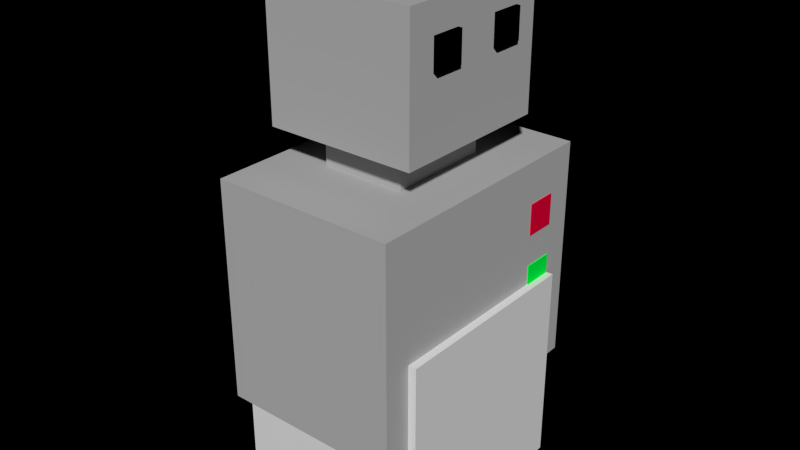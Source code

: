 # Source: morsy.blend  (saved by Blender 3.5.8; exported with 4.5.12 LTS)
import bpy
from mathutils import Matrix  # noqa: F401  (used for matrix-valued properties, if any)

bpy.ops.wm.read_factory_settings(use_empty=True)
scene = bpy.context.scene
scene.name = 'Scene'

# ---- collections
col_collection_1 = bpy.data.collections.new('Collection 1'); scene.collection.children.link(col_collection_1)

# ---- materials (node trees are filled in below, after node groups)
mat_material_001 = bpy.data.materials.new('Material.001')
mat_material_001.alpha_threshold = 0.0
mat_material_001.use_transparent_shadow = False
mat_material_001.diffuse_color = (0.0, 1.0, 0.06494, 1.0)
mat_material_001.roughness = 0.5
mat_material_001.line_color = (0.0, 0.0, 0.0, 1.0)
mat_material_003 = bpy.data.materials.new('Material.003')
mat_material_003.alpha_threshold = 0.0
mat_material_003.use_transparent_shadow = False
mat_material_003.diffuse_color = (0.8, 0.0, 0.03817, 1.0)
mat_material_003.roughness = 0.5
mat_material_003.line_color = (0.0, 0.0, 0.0, 1.0)
mat_material = bpy.data.materials.new('Material')
mat_material.alpha_threshold = 0.0
mat_material.use_transparent_shadow = False
mat_material.preview_render_type = 'FLAT'
mat_material.diffuse_color = (0.477, 0.477, 0.477, 1.0)
mat_material.roughness = 0.5
mat_material.specular_intensity = 0.6802
mat_material.line_color = (0.0, 0.0, 0.0, 1.0)
mat_material_002 = bpy.data.materials.new('Material.002')
mat_material_002.alpha_threshold = 0.0
mat_material_002.use_transparent_shadow = False
mat_material_002.diffuse_color = (0.0, 0.0, 0.0, 1.0)
mat_material_002.roughness = 0.5
mat_material_002.line_color = (0.0, 0.0, 0.0, 1.0)
mat_body = bpy.data.materials.new('body')
mat_body.alpha_threshold = 0.0
mat_body.use_transparent_shadow = False
mat_body.preview_render_type = 'FLAT'
mat_body.diffuse_color = (0.477, 0.477, 0.477, 1.0)
mat_body.roughness = 0.5
mat_body.specular_intensity = 0.6802
mat_body.line_color = (0.0, 0.0, 0.0, 1.0)

# ---- material node trees

# ---- world
world_world = bpy.data.worlds.new('World'); scene.world = world_world
world_world.color = (0.0, 0.0, 0.0)
world_world.use_sun_shadow = False
world_world.sun_shadow_jitter_overblur = 0.0
world_world.cycles.sampling_method = 'MANUAL'
world_world.cycles.sample_map_resolution = 256

# ---- meshes
me_cube_001 = bpy.data.meshes.new('Cube.001')
me_cube_001.from_pydata([(-0.4387, -0.4387, -0.4387), (-0.4387, -0.4387, 0.4387), (-0.4387, 0.4387, -0.4387), (-0.4387, 0.4387, 0.4387), (0.4387, -0.4387, -0.4387), (0.4387, -0.4387, 0.4387), (0.4387, 0.4387, -0.4387), (0.4387, 0.4387, 0.4387)], [], [(0, 1, 3, 2), (2, 3, 7, 6), (6, 7, 5, 4), (4, 5, 1, 0), (2, 6, 4, 0), (7, 3, 1, 5)])
_uv = me_cube_001.uv_layers.new(name='UVMap')
_uv.uv.foreach_set('vector', [0.375, 0.0, 0.625, 0.0, 0.625, 0.25, 0.375, 0.25, 0.375, 0.25, 0.625, 0.25, 0.625, 0.5, 0.375, 0.5, 0.375, 0.5, 0.625, 0.5, 0.625, 0.75, 0.375, 0.75, 0.375, 0.75, 0.625, 0.75, 0.625, 1.0, 0.375, 1.0, 0.125, 0.5, 0.375, 0.5, 0.375, 0.75, 0.125, 0.75, 0.625, 0.5, 0.875, 0.5, 0.875, 0.75, 0.625, 0.75])
me_cube_001.update()
me_cube = bpy.data.meshes.new('Cube')
me_cube.from_pydata([(-1.0, -1.0, -1.0), (-1.0, 1.0, -1.0), (1.0, 1.0, -1.0), (1.0, -1.0, -1.0), (-1.0, -1.0, 1.0), (-1.0, 1.0, 1.0), (1.0, 1.0, 1.0), (1.0, -1.0, 1.0)], [], [(4, 5, 1, 0), (5, 6, 2, 1), (6, 7, 3, 2), (7, 4, 0, 3), (0, 1, 2, 3), (7, 6, 5, 4)])
me_cube.use_remesh_preserve_volume = False
me_cube.use_remesh_preserve_attributes = False
me_cube.use_mirror_vertex_groups = False
me_cube.update()
me_morsy_mesh = bpy.data.meshes.new('morsy_mesh')
me_morsy_mesh.from_pydata([(-0.4092, -0.4351, -0.3541), (-0.4092, -0.303, -0.3541), (-0.2771, -0.303, -0.3541), (-0.2771, -0.4351, -0.3541), (-0.4092, -0.4351, -0.222), (-0.4092, -0.303, -0.222), (-0.2771, -0.303, -0.222), (-0.2771, -0.4351, -0.222), (-0.4092, -0.4351, -0.0841), (-0.4092, -0.303, -0.0841), (-0.2771, -0.303, -0.0841), (-0.2771, -0.4351, -0.0841), (-0.4092, -0.4351, 0.04797), (-0.4092, -0.303, 0.04797), (-0.2771, -0.303, 0.04797), (-0.2771, -0.4351, 0.04797), (0.3864, 0.558, -0.7336), (0.3864, -0.558, -0.7336), (-0.4044, -0.558, -0.7336), (-0.4044, 0.558, -0.7336), (0.3864, 0.558, 0.2287), (0.3864, -0.558, 0.2287), (-0.4044, -0.558, 0.2287), (-0.4044, 0.558, 0.2287), (-0.3509, 0.09917, 0.7031), (-0.3509, 0.2284, 0.7031), (-0.2217, 0.2284, 0.7031), (-0.2217, 0.09917, 0.7031), (-0.3509, 0.09917, 0.8323), (-0.3509, 0.2284, 0.8323), (-0.2217, 0.2284, 0.8323), (-0.2217, 0.09917, 0.8323), (-0.3509, -0.2384, 0.7048), (-0.3509, -0.1092, 0.7048), (-0.2217, -0.1092, 0.7048), (-0.2217, -0.2384, 0.7048), (-0.3509, -0.2384, 0.8341), (-0.3509, -0.1092, 0.8341), (-0.2217, -0.1092, 0.8341), (-0.2217, -0.2384, 0.8341), (-0.1832, -0.06604, 0.9444), (-0.1832, 0.06604, 0.9444), (-0.05115, 0.06604, 0.9444), (-0.05115, -0.06604, 0.9444), (-0.1832, -0.06604, 1.076), (-0.1832, 0.06604, 1.076), (-0.05115, 0.06604, 1.076), (-0.05115, -0.06604, 1.076), (-0.3332, -0.3517, 0.3874), (-0.3332, 0.3517, 0.3874), (0.3152, 0.3517, 0.3874), (0.3152, -0.3517, 0.3874), (-0.3332, -0.3517, 0.9558), (-0.3332, 0.3517, 0.9558), (0.3152, 0.3517, 0.9558), (0.3152, -0.3517, 0.9558), (-0.1891, -0.2247, 0.2162), (-0.1891, 0.2238, 0.2162), (0.1711, 0.2238, 0.2162), (0.1711, -0.2247, 0.2162), (-0.1891, -0.2247, 0.4132), (-0.1891, 0.2238, 0.4132), (0.1711, 0.2238, 0.4132), (0.1711, -0.2247, 0.4132)], [], [(4, 5, 1, 0), (5, 6, 2, 1), (6, 7, 3, 2), (7, 4, 0, 3), (0, 1, 2, 3), (7, 6, 5, 4), (12, 13, 9, 8), (13, 14, 10, 9), (14, 15, 11, 10), (15, 12, 8, 11), (8, 9, 10, 11), (15, 14, 13, 12), (16, 17, 18, 19), (20, 23, 22, 21), (16, 20, 21, 17), (17, 21, 22, 18), (18, 22, 23, 19), (20, 16, 19, 23), (28, 29, 25, 24), (29, 30, 26, 25), (30, 31, 27, 26), (31, 28, 24, 27), (24, 25, 26, 27), (31, 30, 29, 28), (36, 37, 33, 32), (37, 38, 34, 33), (38, 39, 35, 34), (39, 36, 32, 35), (32, 33, 34, 35), (39, 38, 37, 36), (44, 45, 41, 40), (45, 46, 42, 41), (46, 47, 43, 42), (47, 44, 40, 43), (40, 41, 42, 43), (47, 46, 45, 44), (52, 53, 49, 48), (53, 54, 50, 49), (54, 55, 51, 50), (55, 52, 48, 51), (48, 49, 50, 51), (55, 54, 53, 52), (60, 61, 57, 56), (61, 62, 58, 57), (62, 63, 59, 58), (63, 60, 56, 59), (56, 57, 58, 59), (63, 62, 61, 60)])
me_morsy_mesh.polygons.foreach_set('material_index', [0, 0, 0, 0, 0, 0, 1, 1, 1, 1, 1, 1, 4, 4, 4, 4, 4, 4, 3, 3, 3, 3, 3, 3, 3, 3, 3, 3, 3, 3, 0, 0, 0, 0, 0, 0, 2, 2, 2, 2, 2, 2, 2, 2, 2, 2, 2, 2])
me_morsy_mesh.materials.append(mat_material_001)
me_morsy_mesh.materials.append(mat_material_003)
me_morsy_mesh.materials.append(mat_material)
me_morsy_mesh.materials.append(mat_material_002)
me_morsy_mesh.materials.append(mat_body)
me_morsy_mesh.use_remesh_preserve_volume = False
me_morsy_mesh.use_remesh_preserve_attributes = False
me_morsy_mesh.use_mirror_vertex_groups = False
me_morsy_mesh.update()

# ---- objects
ob_morsy_001 = bpy.data.objects.new('morsy.001', me_cube_001)
ob_morsy_bb = bpy.data.objects.new('morsy_bb', me_cube)
ob_morsy_mesh = bpy.data.objects.new('morsy_mesh', me_morsy_mesh)

# ---- transforms, parenting, visibility, modifiers, constraints
ob_morsy_001.location = (0.0, 0.0, 0.0)
ob_morsy_bb.location = (0.0, 0.0, 0.8553)
ob_morsy_bb.scale = (0.3933, 0.5577, 0.841)
ob_morsy_bb.hide_viewport = True
ob_morsy_bb.hide_render = True
ob_morsy_bb.lineart.crease_threshold = 0.0
ob_morsy_mesh.parent = ob_morsy_001
ob_morsy_mesh.location = (0.0, 0.0, 0.7445)
ob_morsy_mesh.rotation_euler = (0.0, -0.0, -3.142)
ob_morsy_mesh.lineart.crease_threshold = 0.0

# ---- collection membership
scene.collection.objects.link(ob_morsy_001)
col_collection_1.objects.link(ob_morsy_bb)
col_collection_1.objects.link(ob_morsy_mesh)

# ---- scene / render settings (as saved in the file)
scene.frame_start = 1; scene.frame_end = 250; scene.frame_set(1)
scene.render.engine = 'BLENDER_EEVEE_NEXT'
scene.render.image_settings.color_mode = 'RGB'
scene.render.image_settings.compression = 90
scene.render.resolution_percentage = 50
scene.render.dither_intensity = 0.0
scene.render.film_transparent = True
scene.render.bake_margin = 2
scene.render.bake_bias = 0.0
scene.cycles.use_denoising = False
scene.cycles.samples = 10
scene.cycles.sampling_pattern = 'TABULATED_SOBOL'
scene.cycles.light_sampling_threshold = 0.0
scene.cycles.use_adaptive_sampling = False
scene.cycles.use_light_tree = False
scene.cycles.blur_glossy = 0.0
scene.cycles.volume_bounces = 1
scene.cycles.pixel_filter_type = 'GAUSSIAN'
scene.cycles.sample_clamp_indirect = 0.0
scene.view_settings.view_transform = 'Standard'
bpy.context.view_layer.update()

# ---- added for rendering (the .blend has no active camera and no usable light): camera, sun
cam_auto = bpy.data.cameras.new('AutoCamera')
cam_auto.lens = 50.0
cam_auto.sensor_width = 36.0
cam_auto.clip_end = 1000.0
ob_auto_camera = bpy.data.objects.new('AutoCamera', cam_auto)
scene.collection.objects.link(ob_auto_camera)
ob_auto_camera.location = (2.46909, -2.9629, 2.6664)
ob_auto_camera.rotation_euler = (1.09748, -7.21219e-08, 0.694738)
scene.camera = ob_auto_camera
light_auto_sun = bpy.data.lights.new('AutoSun', 'SUN')
light_auto_sun.energy = 3.0
light_auto_sun.angle = 0.0523599
ob_auto_sun = bpy.data.objects.new('AutoSun', light_auto_sun)
scene.collection.objects.link(ob_auto_sun)
ob_auto_sun.rotation_euler = (0.872665, 0.174533, 0.523599)
bpy.context.view_layer.update()
